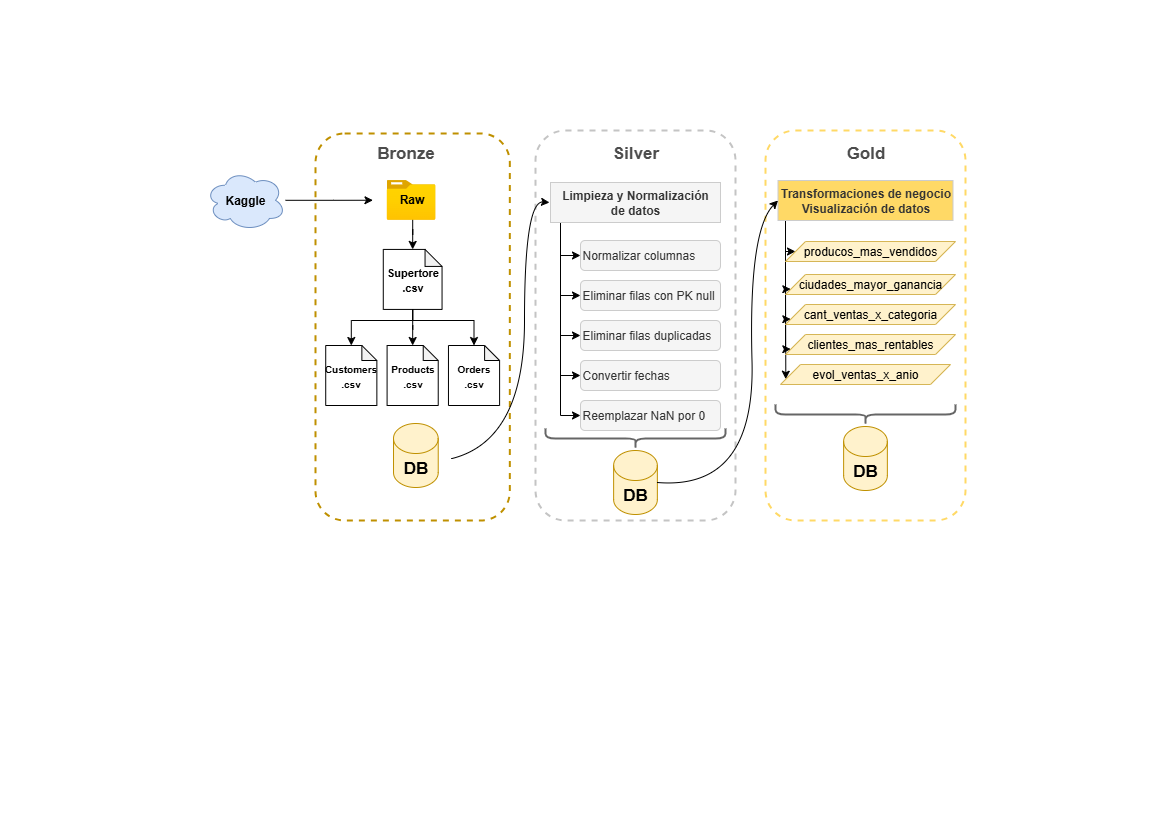

The diagram above was exported from draw.io. Its source (the exported page's mxGraphModel, read from the mxfile embedded in the PNG):
<mxGraphModel dx="716" dy="417" grid="1" gridSize="10" guides="1" tooltips="1" connect="1" arrows="1" fold="1" page="1" pageScale="1" pageWidth="1169" pageHeight="827" background="none" math="0" shadow="0">
  <root>
    <mxCell id="0" />
    <mxCell id="1" parent="0" />
    <mxCell id="mvQSMAFn1D6DvXeQQRu9-83" value="" style="group" parent="1" connectable="0" vertex="1">
      <mxGeometry y="220" width="780" height="420" as="geometry" />
    </mxCell>
    <mxCell id="mvQSMAFn1D6DvXeQQRu9-57" value="" style="group" parent="mvQSMAFn1D6DvXeQQRu9-83" connectable="0" vertex="1">
      <mxGeometry width="550" height="420" as="geometry" />
    </mxCell>
    <mxCell id="mvQSMAFn1D6DvXeQQRu9-20" value="" style="group" parent="mvQSMAFn1D6DvXeQQRu9-57" connectable="0" vertex="1">
      <mxGeometry width="324.33333333333337" height="390" as="geometry" />
    </mxCell>
    <mxCell id="mvQSMAFn1D6DvXeQQRu9-55" value="" style="group" parent="mvQSMAFn1D6DvXeQQRu9-20" connectable="0" vertex="1">
      <mxGeometry x="205" y="-90" width="304.33333333333337" height="390" as="geometry" />
    </mxCell>
    <mxCell id="mvQSMAFn1D6DvXeQQRu9-11" value="" style="group" parent="mvQSMAFn1D6DvXeQQRu9-55" connectable="0" vertex="1">
      <mxGeometry x="110" width="194.33" height="390" as="geometry" />
    </mxCell>
    <mxCell id="mvQSMAFn1D6DvXeQQRu9-13" value="" style="group" parent="mvQSMAFn1D6DvXeQQRu9-11" connectable="0" vertex="1">
      <mxGeometry width="194.33000000000004" height="390" as="geometry" />
    </mxCell>
    <mxCell id="mvQSMAFn1D6DvXeQQRu9-2" value="" style="rounded=1;whiteSpace=wrap;html=1;dashed=1;strokeColor=#BF9000;strokeWidth=2;" parent="mvQSMAFn1D6DvXeQQRu9-13" vertex="1">
      <mxGeometry y="2.97" width="194.33000000000004" height="387.03" as="geometry" />
    </mxCell>
    <mxCell id="mvQSMAFn1D6DvXeQQRu9-5" value="&lt;font style=&quot;font-size: 17px; color: rgb(77, 77, 77);&quot;&gt;Bronze&lt;/font&gt;" style="text;strokeColor=none;fillColor=none;html=1;fontSize=24;fontStyle=1;verticalAlign=middle;align=center;" parent="mvQSMAFn1D6DvXeQQRu9-13" vertex="1">
      <mxGeometry x="36.990885964912295" width="105.68824561403511" height="39.63963963963964" as="geometry" />
    </mxCell>
    <mxCell id="mvQSMAFn1D6DvXeQQRu9-17" value="&lt;font style=&quot;font-size: 11px;&quot;&gt;&lt;b&gt;Supertore&lt;br&gt;.csv&lt;/b&gt;&lt;/font&gt;" style="shape=note;whiteSpace=wrap;html=1;backgroundOutline=1;darkOpacity=0.05;size=17;" parent="mvQSMAFn1D6DvXeQQRu9-13" vertex="1">
      <mxGeometry x="67.78025842105264" y="118.92" width="58.76948315789475" height="60" as="geometry" />
    </mxCell>
    <mxCell id="mvQSMAFn1D6DvXeQQRu9-18" style="edgeStyle=orthogonalEdgeStyle;rounded=0;orthogonalLoop=1;jettySize=auto;html=1;entryX=0.5;entryY=0;entryDx=0;entryDy=0;entryPerimeter=0;" parent="mvQSMAFn1D6DvXeQQRu9-13" source="mvQSMAFn1D6DvXeQQRu9-7" target="mvQSMAFn1D6DvXeQQRu9-17" edge="1">
      <mxGeometry relative="1" as="geometry" />
    </mxCell>
    <mxCell id="mvQSMAFn1D6DvXeQQRu9-21" value="&lt;b&gt;&lt;font style=&quot;font-size: 10px;&quot;&gt;Customers&lt;br&gt;.csv&lt;/font&gt;&lt;/b&gt;" style="shape=note;whiteSpace=wrap;html=1;backgroundOutline=1;darkOpacity=0.05;size=15;" parent="mvQSMAFn1D6DvXeQQRu9-13" vertex="1">
      <mxGeometry x="10.22448543859647" y="215" width="51.139473684210536" height="60" as="geometry" />
    </mxCell>
    <mxCell id="mvQSMAFn1D6DvXeQQRu9-22" value="&lt;b&gt;&lt;font style=&quot;font-size: 10px;&quot;&gt;Products&lt;br&gt;.csv&lt;/font&gt;&lt;/b&gt;" style="shape=note;whiteSpace=wrap;html=1;backgroundOutline=1;darkOpacity=0.05;size=15;strokeColor=default;align=center;verticalAlign=middle;fontFamily=Helvetica;fontSize=12;fontColor=default;fillColor=default;" parent="mvQSMAFn1D6DvXeQQRu9-13" vertex="1">
      <mxGeometry x="71.5918538596491" y="215" width="51.139473684210536" height="60" as="geometry" />
    </mxCell>
    <mxCell id="mvQSMAFn1D6DvXeQQRu9-23" value="&lt;b&gt;&lt;font style=&quot;font-size: 10px;&quot;&gt;Orders&lt;br&gt;.csv&lt;/font&gt;&lt;/b&gt;" style="shape=note;whiteSpace=wrap;html=1;backgroundOutline=1;darkOpacity=0.05;size=15;" parent="mvQSMAFn1D6DvXeQQRu9-13" vertex="1">
      <mxGeometry x="132.9592222807017" y="215" width="51.139473684210536" height="60" as="geometry" />
    </mxCell>
    <mxCell id="mvQSMAFn1D6DvXeQQRu9-26" style="edgeStyle=orthogonalEdgeStyle;rounded=0;orthogonalLoop=1;jettySize=auto;html=1;entryX=0.5;entryY=0;entryDx=0;entryDy=0;entryPerimeter=0;" parent="mvQSMAFn1D6DvXeQQRu9-13" source="mvQSMAFn1D6DvXeQQRu9-17" target="mvQSMAFn1D6DvXeQQRu9-21" edge="1">
      <mxGeometry relative="1" as="geometry">
        <Array as="points">
          <mxPoint x="97.16500000000002" y="190" />
          <mxPoint x="35.797631578947374" y="190" />
        </Array>
      </mxGeometry>
    </mxCell>
    <mxCell id="mvQSMAFn1D6DvXeQQRu9-28" style="edgeStyle=orthogonalEdgeStyle;rounded=0;orthogonalLoop=1;jettySize=auto;html=1;" parent="mvQSMAFn1D6DvXeQQRu9-13" source="mvQSMAFn1D6DvXeQQRu9-17" target="mvQSMAFn1D6DvXeQQRu9-23" edge="1">
      <mxGeometry relative="1" as="geometry">
        <mxPoint x="144.8951754385965" y="200" as="targetPoint" />
        <Array as="points">
          <mxPoint x="97.16500000000002" y="190" />
          <mxPoint x="158.53236842105267" y="190" />
        </Array>
      </mxGeometry>
    </mxCell>
    <mxCell id="mvQSMAFn1D6DvXeQQRu9-3" value="" style="image;aspect=fixed;html=1;points=[];align=center;fontSize=12;image=img/lib/azure2/general/Folder_Blank.svg;" parent="mvQSMAFn1D6DvXeQQRu9-13" vertex="1">
      <mxGeometry x="71.12478000000002" y="49.54954954954957" width="48.84594594594594" height="39.63963963963964" as="geometry" />
    </mxCell>
    <mxCell id="mvQSMAFn1D6DvXeQQRu9-7" value="&lt;b&gt;Raw&lt;/b&gt;" style="text;html=1;align=center;verticalAlign=middle;whiteSpace=wrap;rounded=0;" parent="mvQSMAFn1D6DvXeQQRu9-13" vertex="1">
      <mxGeometry x="65.45989003508774" y="54.504504504504524" width="63.41294736842107" height="29.72972972972973" as="geometry" />
    </mxCell>
    <mxCell id="mvQSMAFn1D6DvXeQQRu9-30" style="edgeStyle=orthogonalEdgeStyle;rounded=0;orthogonalLoop=1;jettySize=auto;html=1;entryX=0.5;entryY=0;entryDx=0;entryDy=0;entryPerimeter=0;" parent="mvQSMAFn1D6DvXeQQRu9-13" source="mvQSMAFn1D6DvXeQQRu9-17" target="mvQSMAFn1D6DvXeQQRu9-22" edge="1">
      <mxGeometry relative="1" as="geometry" />
    </mxCell>
    <mxCell id="mvQSMAFn1D6DvXeQQRu9-31" value="&lt;b&gt;&lt;font style=&quot;font-size: 17px;&quot;&gt;DB&lt;/font&gt;&lt;/b&gt;" style="shape=cylinder3;whiteSpace=wrap;html=1;boundedLbl=1;backgroundOutline=1;size=15;fillColor=#fff2cc;strokeColor=#BF9000;" parent="mvQSMAFn1D6DvXeQQRu9-13" vertex="1">
      <mxGeometry x="78.00815315789474" y="293" width="44.72658368421053" height="64" as="geometry" />
    </mxCell>
    <mxCell id="mvQSMAFn1D6DvXeQQRu9-1" value="&lt;b&gt;Kaggle&lt;/b&gt;" style="ellipse;shape=cloud;whiteSpace=wrap;html=1;fillColor=#dae8fc;strokeColor=#6c8ebf;" parent="mvQSMAFn1D6DvXeQQRu9-55" vertex="1">
      <mxGeometry y="39.64" width="80" height="60.36" as="geometry" />
    </mxCell>
    <mxCell id="mvQSMAFn1D6DvXeQQRu9-14" style="edgeStyle=orthogonalEdgeStyle;rounded=0;orthogonalLoop=1;jettySize=auto;html=1;entryX=-0.126;entryY=0.513;entryDx=0;entryDy=0;entryPerimeter=0;" parent="mvQSMAFn1D6DvXeQQRu9-55" source="mvQSMAFn1D6DvXeQQRu9-1" target="mvQSMAFn1D6DvXeQQRu9-7" edge="1">
      <mxGeometry relative="1" as="geometry" />
    </mxCell>
    <mxCell id="mvQSMAFn1D6DvXeQQRu9-54" value="" style="group" parent="mvQSMAFn1D6DvXeQQRu9-57" connectable="0" vertex="1">
      <mxGeometry x="535" y="-90" width="200" height="420" as="geometry" />
    </mxCell>
    <mxCell id="mvQSMAFn1D6DvXeQQRu9-36" value="&lt;div&gt;&lt;br&gt;&lt;/div&gt;" style="rounded=1;whiteSpace=wrap;html=1;dashed=1;strokeColor=#C4C4C4;strokeWidth=2;" parent="mvQSMAFn1D6DvXeQQRu9-54" vertex="1">
      <mxGeometry width="200" height="390" as="geometry" />
    </mxCell>
    <mxCell id="mvQSMAFn1D6DvXeQQRu9-37" value="&lt;font style=&quot;font-size: 17px; color: rgb(77, 77, 77);&quot;&gt;Silver&lt;/font&gt;" style="text;strokeColor=none;fillColor=none;html=1;fontSize=24;fontStyle=1;verticalAlign=middle;align=center;" parent="mvQSMAFn1D6DvXeQQRu9-54" vertex="1">
      <mxGeometry x="48.329999999999984" width="103.33333333333334" height="39.63963963963964" as="geometry" />
    </mxCell>
    <mxCell id="mvQSMAFn1D6DvXeQQRu9-48" style="edgeStyle=orthogonalEdgeStyle;rounded=0;orthogonalLoop=1;jettySize=auto;html=1;entryX=0;entryY=0.5;entryDx=0;entryDy=0;" parent="mvQSMAFn1D6DvXeQQRu9-54" source="mvQSMAFn1D6DvXeQQRu9-40" target="mvQSMAFn1D6DvXeQQRu9-43" edge="1">
      <mxGeometry relative="1" as="geometry">
        <Array as="points">
          <mxPoint x="25" y="125" />
        </Array>
      </mxGeometry>
    </mxCell>
    <mxCell id="mvQSMAFn1D6DvXeQQRu9-49" style="edgeStyle=orthogonalEdgeStyle;rounded=0;orthogonalLoop=1;jettySize=auto;html=1;entryX=0;entryY=0.5;entryDx=0;entryDy=0;" parent="mvQSMAFn1D6DvXeQQRu9-54" source="mvQSMAFn1D6DvXeQQRu9-40" target="mvQSMAFn1D6DvXeQQRu9-44" edge="1">
      <mxGeometry relative="1" as="geometry">
        <Array as="points">
          <mxPoint x="25" y="165" />
        </Array>
      </mxGeometry>
    </mxCell>
    <mxCell id="mvQSMAFn1D6DvXeQQRu9-50" style="edgeStyle=orthogonalEdgeStyle;rounded=0;orthogonalLoop=1;jettySize=auto;html=1;entryX=0;entryY=0.5;entryDx=0;entryDy=0;" parent="mvQSMAFn1D6DvXeQQRu9-54" source="mvQSMAFn1D6DvXeQQRu9-40" target="mvQSMAFn1D6DvXeQQRu9-45" edge="1">
      <mxGeometry relative="1" as="geometry">
        <Array as="points">
          <mxPoint x="25" y="205" />
        </Array>
      </mxGeometry>
    </mxCell>
    <mxCell id="mvQSMAFn1D6DvXeQQRu9-51" style="edgeStyle=orthogonalEdgeStyle;rounded=0;orthogonalLoop=1;jettySize=auto;html=1;entryX=0;entryY=0.5;entryDx=0;entryDy=0;" parent="mvQSMAFn1D6DvXeQQRu9-54" source="mvQSMAFn1D6DvXeQQRu9-40" target="mvQSMAFn1D6DvXeQQRu9-46" edge="1">
      <mxGeometry relative="1" as="geometry">
        <Array as="points">
          <mxPoint x="25" y="245" />
        </Array>
      </mxGeometry>
    </mxCell>
    <mxCell id="mvQSMAFn1D6DvXeQQRu9-53" style="edgeStyle=orthogonalEdgeStyle;rounded=0;orthogonalLoop=1;jettySize=auto;html=1;entryX=0;entryY=0.5;entryDx=0;entryDy=0;" parent="mvQSMAFn1D6DvXeQQRu9-54" source="mvQSMAFn1D6DvXeQQRu9-40" target="mvQSMAFn1D6DvXeQQRu9-47" edge="1">
      <mxGeometry relative="1" as="geometry">
        <Array as="points">
          <mxPoint x="25" y="285" />
        </Array>
      </mxGeometry>
    </mxCell>
    <mxCell id="mvQSMAFn1D6DvXeQQRu9-40" value="&lt;b&gt;Limpieza y Normalización &lt;br&gt;de datos&lt;/b&gt;" style="rounded=0;whiteSpace=wrap;html=1;strokeColor=#CCCCCC;fillColor=#f5f5f5;fontColor=#333333;" parent="mvQSMAFn1D6DvXeQQRu9-54" vertex="1">
      <mxGeometry x="15" y="52" width="170" height="40" as="geometry" />
    </mxCell>
    <mxCell id="mvQSMAFn1D6DvXeQQRu9-43" value="Normalizar columnas" style="rounded=1;whiteSpace=wrap;html=1;fillColor=#f5f5f5;fontColor=#333333;strokeColor=#CCCCCC;align=left;" parent="mvQSMAFn1D6DvXeQQRu9-54" vertex="1">
      <mxGeometry x="45" y="110" width="140" height="30" as="geometry" />
    </mxCell>
    <mxCell id="mvQSMAFn1D6DvXeQQRu9-44" value="Eliminar filas con PK null" style="rounded=1;whiteSpace=wrap;html=1;fillColor=#f5f5f5;fontColor=#333333;strokeColor=#CCCCCC;align=left;" parent="mvQSMAFn1D6DvXeQQRu9-54" vertex="1">
      <mxGeometry x="45" y="150" width="140" height="30" as="geometry" />
    </mxCell>
    <mxCell id="mvQSMAFn1D6DvXeQQRu9-45" value="Eliminar filas duplicadas" style="rounded=1;whiteSpace=wrap;html=1;fillColor=#f5f5f5;fontColor=#333333;strokeColor=#CCCCCC;align=left;" parent="mvQSMAFn1D6DvXeQQRu9-54" vertex="1">
      <mxGeometry x="45" y="190" width="140" height="30" as="geometry" />
    </mxCell>
    <mxCell id="mvQSMAFn1D6DvXeQQRu9-46" value="Convertir fechas" style="rounded=1;whiteSpace=wrap;html=1;fillColor=#f5f5f5;fontColor=#333333;strokeColor=#CCCCCC;align=left;" parent="mvQSMAFn1D6DvXeQQRu9-54" vertex="1">
      <mxGeometry x="45" y="230" width="140" height="30" as="geometry" />
    </mxCell>
    <mxCell id="mvQSMAFn1D6DvXeQQRu9-47" value="Reemplazar NaN por 0" style="rounded=1;whiteSpace=wrap;html=1;fillColor=#f5f5f5;fontColor=#333333;strokeColor=#CCCCCC;align=left;" parent="mvQSMAFn1D6DvXeQQRu9-54" vertex="1">
      <mxGeometry x="45" y="270" width="140" height="30" as="geometry" />
    </mxCell>
    <mxCell id="mvQSMAFn1D6DvXeQQRu9-59" value="&lt;b&gt;&lt;font style=&quot;font-size: 17px;&quot;&gt;DB&lt;/font&gt;&lt;/b&gt;" style="shape=cylinder3;whiteSpace=wrap;html=1;boundedLbl=1;backgroundOutline=1;size=15;fillColor=#fff2cc;strokeColor=#BF9000;" parent="mvQSMAFn1D6DvXeQQRu9-54" vertex="1">
      <mxGeometry x="78.13" y="320" width="43.73" height="64" as="geometry" />
    </mxCell>
    <mxCell id="mvQSMAFn1D6DvXeQQRu9-60" value="" style="shape=curlyBracket;whiteSpace=wrap;html=1;rounded=1;flipH=1;labelPosition=right;verticalLabelPosition=middle;align=left;verticalAlign=middle;rotation=90;fontColor=#666666;strokeColor=#666666;strokeWidth=2;" parent="mvQSMAFn1D6DvXeQQRu9-54" vertex="1">
      <mxGeometry x="90" y="218" width="20" height="180" as="geometry" />
    </mxCell>
    <mxCell id="mvQSMAFn1D6DvXeQQRu9-42" value="" style="curved=1;endArrow=classic;html=1;rounded=0;exitX=1.149;exitY=0.427;exitDx=0;exitDy=0;exitPerimeter=0;entryX=0;entryY=0.5;entryDx=0;entryDy=0;" parent="mvQSMAFn1D6DvXeQQRu9-57" edge="1">
      <mxGeometry width="50" height="50" relative="1" as="geometry">
        <mxPoint x="451" y="238.15999999999997" as="sourcePoint" />
        <mxPoint x="549" y="-18" as="targetPoint" />
        <Array as="points">
          <mxPoint x="524" y="220" />
          <mxPoint x="524" y="-20" />
        </Array>
      </mxGeometry>
    </mxCell>
    <mxCell id="mvQSMAFn1D6DvXeQQRu9-64" value="" style="group" parent="mvQSMAFn1D6DvXeQQRu9-83" connectable="0" vertex="1">
      <mxGeometry x="765" y="-90" width="200" height="390" as="geometry" />
    </mxCell>
    <mxCell id="mvQSMAFn1D6DvXeQQRu9-61" value="" style="rounded=1;whiteSpace=wrap;html=1;dashed=1;strokeWidth=2;strokeColor=#FFD966;" parent="mvQSMAFn1D6DvXeQQRu9-64" vertex="1">
      <mxGeometry width="200" height="390" as="geometry" />
    </mxCell>
    <mxCell id="mvQSMAFn1D6DvXeQQRu9-62" value="&lt;font style=&quot;font-size: 17px; color: rgb(77, 77, 77);&quot;&gt;Gold&lt;/font&gt;" style="text;strokeColor=none;fillColor=none;html=1;fontSize=24;fontStyle=1;verticalAlign=middle;align=center;" parent="mvQSMAFn1D6DvXeQQRu9-64" vertex="1">
      <mxGeometry x="45.610526315789514" width="108.77192982456141" height="39.63963963963964" as="geometry" />
    </mxCell>
    <mxCell id="mvQSMAFn1D6DvXeQQRu9-77" style="edgeStyle=orthogonalEdgeStyle;rounded=0;orthogonalLoop=1;jettySize=auto;html=1;entryX=0;entryY=0.5;entryDx=0;entryDy=0;" parent="mvQSMAFn1D6DvXeQQRu9-64" source="mvQSMAFn1D6DvXeQQRu9-65" target="mvQSMAFn1D6DvXeQQRu9-67" edge="1">
      <mxGeometry relative="1" as="geometry">
        <Array as="points">
          <mxPoint x="20" y="121" />
        </Array>
      </mxGeometry>
    </mxCell>
    <mxCell id="mvQSMAFn1D6DvXeQQRu9-79" style="edgeStyle=orthogonalEdgeStyle;rounded=0;orthogonalLoop=1;jettySize=auto;html=1;entryX=0;entryY=0.75;entryDx=0;entryDy=0;" parent="mvQSMAFn1D6DvXeQQRu9-64" source="mvQSMAFn1D6DvXeQQRu9-65" target="mvQSMAFn1D6DvXeQQRu9-68" edge="1">
      <mxGeometry relative="1" as="geometry">
        <Array as="points">
          <mxPoint x="20" y="159" />
        </Array>
      </mxGeometry>
    </mxCell>
    <mxCell id="mvQSMAFn1D6DvXeQQRu9-80" style="edgeStyle=orthogonalEdgeStyle;rounded=0;orthogonalLoop=1;jettySize=auto;html=1;entryX=0;entryY=0.75;entryDx=0;entryDy=0;" parent="mvQSMAFn1D6DvXeQQRu9-64" source="mvQSMAFn1D6DvXeQQRu9-65" target="mvQSMAFn1D6DvXeQQRu9-69" edge="1">
      <mxGeometry relative="1" as="geometry">
        <Array as="points">
          <mxPoint x="20" y="189" />
        </Array>
      </mxGeometry>
    </mxCell>
    <mxCell id="mvQSMAFn1D6DvXeQQRu9-81" style="edgeStyle=orthogonalEdgeStyle;rounded=0;orthogonalLoop=1;jettySize=auto;html=1;entryX=0;entryY=0.75;entryDx=0;entryDy=0;" parent="mvQSMAFn1D6DvXeQQRu9-64" source="mvQSMAFn1D6DvXeQQRu9-65" target="mvQSMAFn1D6DvXeQQRu9-70" edge="1">
      <mxGeometry relative="1" as="geometry">
        <Array as="points">
          <mxPoint x="20" y="219" />
        </Array>
      </mxGeometry>
    </mxCell>
    <mxCell id="mvQSMAFn1D6DvXeQQRu9-82" style="edgeStyle=orthogonalEdgeStyle;rounded=0;orthogonalLoop=1;jettySize=auto;html=1;entryX=0;entryY=0.75;entryDx=0;entryDy=0;" parent="mvQSMAFn1D6DvXeQQRu9-64" source="mvQSMAFn1D6DvXeQQRu9-65" target="mvQSMAFn1D6DvXeQQRu9-71" edge="1">
      <mxGeometry relative="1" as="geometry">
        <Array as="points">
          <mxPoint x="20" y="150" />
          <mxPoint x="20" y="150" />
        </Array>
      </mxGeometry>
    </mxCell>
    <mxCell id="mvQSMAFn1D6DvXeQQRu9-65" value="&lt;b&gt;Transformaciones de negocio&lt;br&gt;Visualización de datos&lt;/b&gt;" style="rounded=0;whiteSpace=wrap;html=1;strokeColor=#CCCCCC;fillColor=#FFD966;fontColor=#333333;" parent="mvQSMAFn1D6DvXeQQRu9-64" vertex="1">
      <mxGeometry x="12.5" y="50" width="175" height="40" as="geometry" />
    </mxCell>
    <mxCell id="mvQSMAFn1D6DvXeQQRu9-67" value="producos_mas_vendidos" style="shape=parallelogram;perimeter=parallelogramPerimeter;whiteSpace=wrap;html=1;fixedSize=1;fillColor=#fff2cc;strokeColor=#d6b656;" parent="mvQSMAFn1D6DvXeQQRu9-64" vertex="1">
      <mxGeometry x="20" y="111" width="170" height="20" as="geometry" />
    </mxCell>
    <mxCell id="mvQSMAFn1D6DvXeQQRu9-68" value="ciudades_mayor_ganancia" style="shape=parallelogram;perimeter=parallelogramPerimeter;whiteSpace=wrap;html=1;fixedSize=1;fillColor=#fff2cc;strokeColor=#d6b656;" parent="mvQSMAFn1D6DvXeQQRu9-64" vertex="1">
      <mxGeometry x="20" y="144" width="170" height="20" as="geometry" />
    </mxCell>
    <mxCell id="mvQSMAFn1D6DvXeQQRu9-69" value="cant_ventas_x_categoria" style="shape=parallelogram;perimeter=parallelogramPerimeter;whiteSpace=wrap;html=1;fixedSize=1;fillColor=#fff2cc;strokeColor=#d6b656;" parent="mvQSMAFn1D6DvXeQQRu9-64" vertex="1">
      <mxGeometry x="20" y="174" width="170" height="20" as="geometry" />
    </mxCell>
    <mxCell id="mvQSMAFn1D6DvXeQQRu9-70" value="clientes_mas_rentables" style="shape=parallelogram;perimeter=parallelogramPerimeter;whiteSpace=wrap;html=1;fixedSize=1;fillColor=#fff2cc;strokeColor=#d6b656;" parent="mvQSMAFn1D6DvXeQQRu9-64" vertex="1">
      <mxGeometry x="20" y="204" width="170" height="20" as="geometry" />
    </mxCell>
    <mxCell id="mvQSMAFn1D6DvXeQQRu9-71" value="evol_ventas_x_anio" style="shape=parallelogram;perimeter=parallelogramPerimeter;whiteSpace=wrap;html=1;fixedSize=1;fillColor=#fff2cc;strokeColor=#d6b656;" parent="mvQSMAFn1D6DvXeQQRu9-64" vertex="1">
      <mxGeometry x="15" y="234" width="170" height="20" as="geometry" />
    </mxCell>
    <mxCell id="8KFPouKBgTJm5AuZtnPI-1" value="&lt;b&gt;&lt;font style=&quot;font-size: 17px;&quot;&gt;DB&lt;/font&gt;&lt;/b&gt;" style="shape=cylinder3;whiteSpace=wrap;html=1;boundedLbl=1;backgroundOutline=1;size=15;fillColor=#fff2cc;strokeColor=#BF9000;" vertex="1" parent="mvQSMAFn1D6DvXeQQRu9-64">
      <mxGeometry x="78.13" y="296" width="43.73" height="64" as="geometry" />
    </mxCell>
    <mxCell id="8KFPouKBgTJm5AuZtnPI-2" value="" style="shape=curlyBracket;whiteSpace=wrap;html=1;rounded=1;flipH=1;labelPosition=right;verticalLabelPosition=middle;align=left;verticalAlign=middle;rotation=90;fontColor=#666666;strokeColor=#666666;strokeWidth=2;" vertex="1" parent="mvQSMAFn1D6DvXeQQRu9-64">
      <mxGeometry x="90" y="194" width="20" height="180" as="geometry" />
    </mxCell>
    <mxCell id="mvQSMAFn1D6DvXeQQRu9-66" value="" style="curved=1;endArrow=classic;html=1;rounded=0;exitX=1;exitY=0.5;exitDx=0;exitDy=0;exitPerimeter=0;entryX=0;entryY=0.5;entryDx=0;entryDy=0;" parent="mvQSMAFn1D6DvXeQQRu9-83" source="mvQSMAFn1D6DvXeQQRu9-59" target="mvQSMAFn1D6DvXeQQRu9-65" edge="1">
      <mxGeometry width="50" height="50" relative="1" as="geometry">
        <mxPoint x="675" y="268.15999999999997" as="sourcePoint" />
        <mxPoint x="773" y="12" as="targetPoint" />
        <Array as="points">
          <mxPoint x="755" y="270" />
          <mxPoint x="748" y="10" />
        </Array>
      </mxGeometry>
    </mxCell>
  </root>
</mxGraphModel>